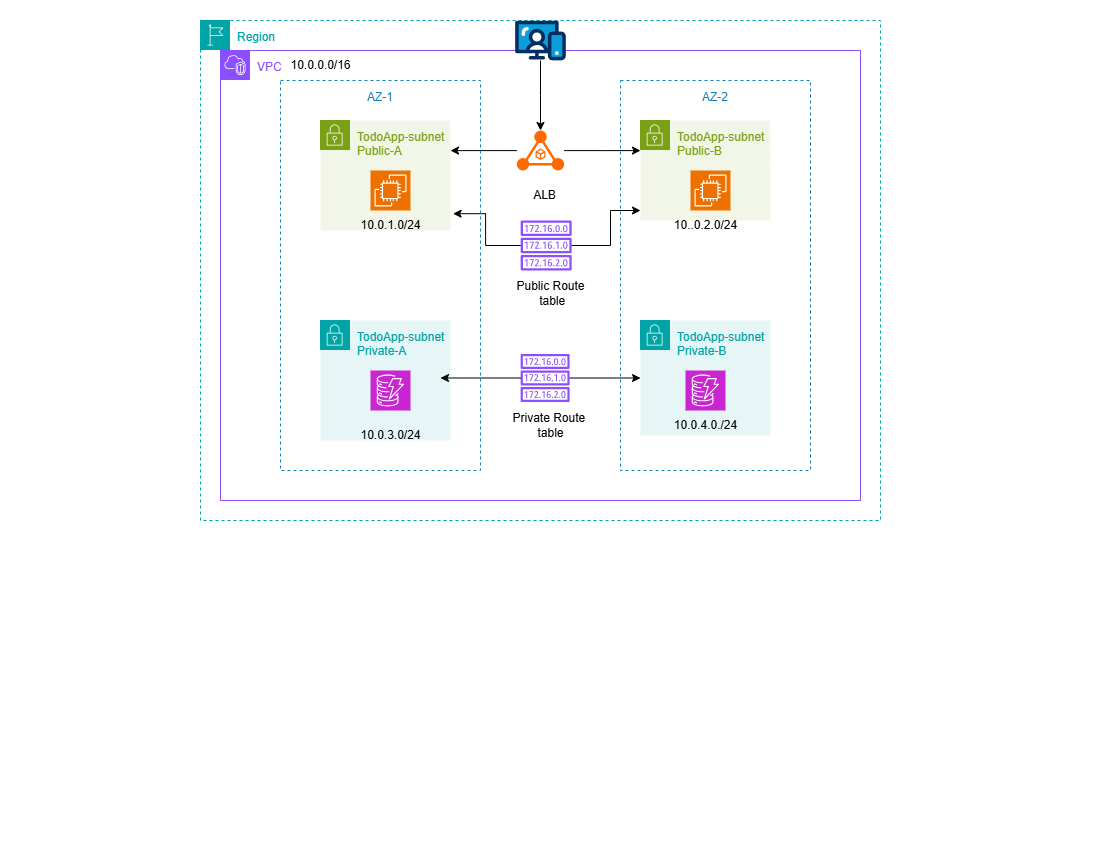

The diagram above was exported from draw.io. Its source (the exported page's mxGraphModel, read from the mxfile embedded in the PNG):
<mxGraphModel dx="1281" dy="527" grid="1" gridSize="10" guides="1" tooltips="1" connect="1" arrows="1" fold="1" page="1" pageScale="1" pageWidth="1100" pageHeight="850" math="0" shadow="0">
  <root>
    <mxCell id="0" />
    <mxCell id="1" parent="0" />
    <mxCell id="EWPw3VsGTzUaOZGMIESW-1" value="" style="group" parent="1" vertex="1" connectable="0">
      <mxGeometry x="320" y="320" width="130" height="130" as="geometry" />
    </mxCell>
    <mxCell id="EWPw3VsGTzUaOZGMIESW-2" value="TodoApp-subnet&lt;div&gt;Private-A&lt;/div&gt;" style="whiteSpace=wrap;html=1;strokeColor=none;fillColor=#E6F6F7;container=0;verticalAlign=top;align=left;spacingLeft=35;spacingTop=3;fontColor=#00A4A6;" parent="EWPw3VsGTzUaOZGMIESW-1" vertex="1">
      <mxGeometry width="130" height="120" as="geometry" />
    </mxCell>
    <mxCell id="EWPw3VsGTzUaOZGMIESW-3" value="" style="shape=image;verticalLabelPosition=bottom;labelBackgroundColor=default;verticalAlign=top;aspect=fixed;imageAspect=0;image=data:image/svg+xml,(base64 omitted: 1904 chars);allowArrows=0;connectable=0;moveable=0;resizable=0;" parent="EWPw3VsGTzUaOZGMIESW-1" vertex="1">
      <mxGeometry width="30" height="30" as="geometry" />
    </mxCell>
    <mxCell id="EWPw3VsGTzUaOZGMIESW-15" value="" style="sketch=0;points=[[0,0,0],[0.25,0,0],[0.5,0,0],[0.75,0,0],[1,0,0],[0,1,0],[0.25,1,0],[0.5,1,0],[0.75,1,0],[1,1,0],[0,0.25,0],[0,0.5,0],[0,0.75,0],[1,0.25,0],[1,0.5,0],[1,0.75,0]];outlineConnect=0;fontColor=#232F3E;fillColor=#C925D1;strokeColor=#ffffff;dashed=0;verticalLabelPosition=bottom;verticalAlign=top;align=center;html=1;fontSize=12;fontStyle=0;aspect=fixed;shape=mxgraph.aws4.resourceIcon;resIcon=mxgraph.aws4.dynamodb;" parent="EWPw3VsGTzUaOZGMIESW-1" vertex="1">
      <mxGeometry x="50" y="50" width="40" height="40" as="geometry" />
    </mxCell>
    <mxCell id="EWPw3VsGTzUaOZGMIESW-28" value="10.0.3.0/24" style="text;html=1;align=center;verticalAlign=middle;resizable=0;points=[];autosize=1;strokeColor=none;fillColor=none;" parent="EWPw3VsGTzUaOZGMIESW-1" vertex="1">
      <mxGeometry x="30" y="100" width="80" height="30" as="geometry" />
    </mxCell>
    <mxCell id="EWPw3VsGTzUaOZGMIESW-4" value="" style="group" parent="1" vertex="1" connectable="0">
      <mxGeometry x="640" y="320" width="130" height="115" as="geometry" />
    </mxCell>
    <mxCell id="EWPw3VsGTzUaOZGMIESW-5" value="TodoApp-subnet&lt;div&gt;Private-B&lt;/div&gt;" style="whiteSpace=wrap;html=1;strokeColor=none;fillColor=#E6F6F7;container=0;verticalAlign=top;align=left;spacingLeft=35;spacingTop=3;fontColor=#00A4A6;" parent="EWPw3VsGTzUaOZGMIESW-4" vertex="1">
      <mxGeometry width="130" height="115" as="geometry" />
    </mxCell>
    <mxCell id="EWPw3VsGTzUaOZGMIESW-6" value="" style="shape=image;verticalLabelPosition=bottom;labelBackgroundColor=default;verticalAlign=top;aspect=fixed;imageAspect=0;image=data:image/svg+xml,(base64 omitted: 1904 chars);allowArrows=0;connectable=0;moveable=0;resizable=0;" parent="EWPw3VsGTzUaOZGMIESW-4" vertex="1">
      <mxGeometry width="30" height="30" as="geometry" />
    </mxCell>
    <mxCell id="EWPw3VsGTzUaOZGMIESW-16" value="" style="sketch=0;points=[[0,0,0],[0.25,0,0],[0.5,0,0],[0.75,0,0],[1,0,0],[0,1,0],[0.25,1,0],[0.5,1,0],[0.75,1,0],[1,1,0],[0,0.25,0],[0,0.5,0],[0,0.75,0],[1,0.25,0],[1,0.5,0],[1,0.75,0]];outlineConnect=0;fontColor=#232F3E;fillColor=#C925D1;strokeColor=#ffffff;dashed=0;verticalLabelPosition=bottom;verticalAlign=top;align=center;html=1;fontSize=12;fontStyle=0;aspect=fixed;shape=mxgraph.aws4.resourceIcon;resIcon=mxgraph.aws4.dynamodb;" parent="EWPw3VsGTzUaOZGMIESW-4" vertex="1">
      <mxGeometry x="45" y="50.00272727272727" width="40" height="40" as="geometry" />
    </mxCell>
    <mxCell id="EWPw3VsGTzUaOZGMIESW-29" value="10.0.4.0./24" style="text;html=1;align=center;verticalAlign=middle;resizable=0;points=[];autosize=1;strokeColor=none;fillColor=none;" parent="EWPw3VsGTzUaOZGMIESW-4" vertex="1">
      <mxGeometry x="20" y="90" width="90" height="30" as="geometry" />
    </mxCell>
    <mxCell id="EWPw3VsGTzUaOZGMIESW-7" value="" style="group" parent="1" vertex="1" connectable="0">
      <mxGeometry x="320" y="120" width="130" height="120" as="geometry" />
    </mxCell>
    <mxCell id="EWPw3VsGTzUaOZGMIESW-8" value="TodoApp-subnet&lt;div&gt;Public-A&lt;/div&gt;" style="whiteSpace=wrap;html=1;strokeColor=none;fillColor=#F2F6E8;container=0;verticalAlign=top;align=left;spacingLeft=35;spacingTop=3;fontColor=#7AA116;" parent="EWPw3VsGTzUaOZGMIESW-7" vertex="1">
      <mxGeometry width="130" height="110" as="geometry" />
    </mxCell>
    <mxCell id="EWPw3VsGTzUaOZGMIESW-9" value="" style="shape=image;verticalLabelPosition=bottom;labelBackgroundColor=default;verticalAlign=top;aspect=fixed;imageAspect=0;image=data:image/svg+xml,(base64 omitted: 1900 chars);allowArrows=0;connectable=0;moveable=0;resizable=0;" parent="EWPw3VsGTzUaOZGMIESW-7" vertex="1">
      <mxGeometry width="30" height="30" as="geometry" />
    </mxCell>
    <mxCell id="EWPw3VsGTzUaOZGMIESW-13" value="" style="sketch=0;points=[[0,0,0],[0.25,0,0],[0.5,0,0],[0.75,0,0],[1,0,0],[0,1,0],[0.25,1,0],[0.5,1,0],[0.75,1,0],[1,1,0],[0,0.25,0],[0,0.5,0],[0,0.75,0],[1,0.25,0],[1,0.5,0],[1,0.75,0]];outlineConnect=0;fontColor=#232F3E;fillColor=#ED7100;strokeColor=#ffffff;dashed=0;verticalLabelPosition=bottom;verticalAlign=top;align=center;html=1;fontSize=12;fontStyle=0;aspect=fixed;shape=mxgraph.aws4.resourceIcon;resIcon=mxgraph.aws4.ec2;" parent="EWPw3VsGTzUaOZGMIESW-7" vertex="1">
      <mxGeometry x="50" y="50" width="40" height="40" as="geometry" />
    </mxCell>
    <mxCell id="EWPw3VsGTzUaOZGMIESW-26" value="10.0.1.0/24" style="text;html=1;align=center;verticalAlign=middle;resizable=0;points=[];autosize=1;strokeColor=none;fillColor=none;" parent="EWPw3VsGTzUaOZGMIESW-7" vertex="1">
      <mxGeometry x="30" y="90" width="80" height="30" as="geometry" />
    </mxCell>
    <mxCell id="EWPw3VsGTzUaOZGMIESW-10" value="" style="group" parent="1" vertex="1" connectable="0">
      <mxGeometry x="640" y="120" width="170" height="350" as="geometry" />
    </mxCell>
    <mxCell id="EWPw3VsGTzUaOZGMIESW-11" value="TodoApp-subnet&lt;div&gt;Public-B&lt;/div&gt;" style="whiteSpace=wrap;html=1;strokeColor=none;fillColor=#F2F6E8;container=0;verticalAlign=top;align=left;spacingLeft=35;spacingTop=3;fontColor=#7AA116;" parent="EWPw3VsGTzUaOZGMIESW-10" vertex="1">
      <mxGeometry width="130" height="100" as="geometry" />
    </mxCell>
    <mxCell id="EWPw3VsGTzUaOZGMIESW-12" value="" style="shape=image;verticalLabelPosition=bottom;labelBackgroundColor=default;verticalAlign=top;aspect=fixed;imageAspect=0;image=data:image/svg+xml,(base64 omitted: 1900 chars);allowArrows=0;connectable=0;moveable=0;resizable=0;" parent="EWPw3VsGTzUaOZGMIESW-10" vertex="1">
      <mxGeometry width="30" height="30" as="geometry" />
    </mxCell>
    <mxCell id="EWPw3VsGTzUaOZGMIESW-14" value="" style="sketch=0;points=[[0,0,0],[0.25,0,0],[0.5,0,0],[0.75,0,0],[1,0,0],[0,1,0],[0.25,1,0],[0.5,1,0],[0.75,1,0],[1,1,0],[0,0.25,0],[0,0.5,0],[0,0.75,0],[1,0.25,0],[1,0.5,0],[1,0.75,0]];outlineConnect=0;fontColor=#232F3E;fillColor=#ED7100;strokeColor=#ffffff;dashed=0;verticalLabelPosition=bottom;verticalAlign=top;align=center;html=1;fontSize=12;fontStyle=0;aspect=fixed;shape=mxgraph.aws4.resourceIcon;resIcon=mxgraph.aws4.ec2;" parent="EWPw3VsGTzUaOZGMIESW-10" vertex="1">
      <mxGeometry x="50" y="50" width="40" height="40" as="geometry" />
    </mxCell>
    <mxCell id="EWPw3VsGTzUaOZGMIESW-45" value="AZ-2" style="whiteSpace=wrap;html=1;strokeColor=#147EBA;fillColor=none;container=0;verticalAlign=top;align=center;spacingLeft=0;spacingTop=3;fontColor=#147EBA;dashed=1;" parent="EWPw3VsGTzUaOZGMIESW-10" vertex="1">
      <mxGeometry x="-20" y="-40" width="190" height="390" as="geometry" />
    </mxCell>
    <mxCell id="EWPw3VsGTzUaOZGMIESW-34" style="edgeStyle=orthogonalEdgeStyle;rounded=0;orthogonalLoop=1;jettySize=auto;html=1;" parent="1" source="EWPw3VsGTzUaOZGMIESW-17" target="EWPw3VsGTzUaOZGMIESW-8" edge="1">
      <mxGeometry relative="1" as="geometry">
        <Array as="points">
          <mxPoint x="460" y="150" />
          <mxPoint x="460" y="150" />
        </Array>
      </mxGeometry>
    </mxCell>
    <mxCell id="EWPw3VsGTzUaOZGMIESW-35" style="edgeStyle=orthogonalEdgeStyle;rounded=0;orthogonalLoop=1;jettySize=auto;html=1;" parent="1" source="EWPw3VsGTzUaOZGMIESW-17" edge="1">
      <mxGeometry relative="1" as="geometry">
        <mxPoint x="640" y="150.10000000000002" as="targetPoint" />
      </mxGeometry>
    </mxCell>
    <mxCell id="EWPw3VsGTzUaOZGMIESW-17" value="" style="points=[];aspect=fixed;html=1;align=center;shadow=0;dashed=0;fillColor=#FF6A00;strokeColor=none;shape=mxgraph.alibaba_cloud.alb_application_load_balancer_01;" parent="1" vertex="1">
      <mxGeometry x="516.3" y="130" width="47.400000000000006" height="40.2" as="geometry" />
    </mxCell>
    <mxCell id="EWPw3VsGTzUaOZGMIESW-31" style="edgeStyle=orthogonalEdgeStyle;rounded=0;orthogonalLoop=1;jettySize=auto;html=1;" parent="1" source="EWPw3VsGTzUaOZGMIESW-18" edge="1">
      <mxGeometry relative="1" as="geometry">
        <mxPoint x="540" y="130" as="targetPoint" />
      </mxGeometry>
    </mxCell>
    <mxCell id="EWPw3VsGTzUaOZGMIESW-18" value="" style="shape=image;html=1;verticalAlign=top;verticalLabelPosition=bottom;labelBackgroundColor=#ffffff;imageAspect=0;aspect=fixed;image=https://cdn1.iconfinder.com/data/icons/social-media-vol-3/24/_wordpress-128.png;direction=east;" parent="1" vertex="1">
      <mxGeometry x="520" y="20" width="40" height="40" as="geometry" />
    </mxCell>
    <mxCell id="EWPw3VsGTzUaOZGMIESW-38" style="edgeStyle=orthogonalEdgeStyle;rounded=0;orthogonalLoop=1;jettySize=auto;html=1;" parent="1" source="EWPw3VsGTzUaOZGMIESW-21" target="EWPw3VsGTzUaOZGMIESW-5" edge="1">
      <mxGeometry relative="1" as="geometry" />
    </mxCell>
    <mxCell id="EWPw3VsGTzUaOZGMIESW-21" value="" style="sketch=0;outlineConnect=0;fontColor=#232F3E;gradientColor=none;fillColor=#8C4FFF;strokeColor=none;dashed=0;verticalLabelPosition=bottom;verticalAlign=top;align=center;html=1;fontSize=12;fontStyle=0;aspect=fixed;pointerEvents=1;shape=mxgraph.aws4.route_table;" parent="1" vertex="1">
      <mxGeometry x="520" y="353.5" width="49.26" height="48" as="geometry" />
    </mxCell>
    <mxCell id="EWPw3VsGTzUaOZGMIESW-22" value="" style="sketch=0;outlineConnect=0;fontColor=#232F3E;gradientColor=none;fillColor=#8C4FFF;strokeColor=none;dashed=0;verticalLabelPosition=bottom;verticalAlign=top;align=center;html=1;fontSize=12;fontStyle=0;aspect=fixed;pointerEvents=1;shape=mxgraph.aws4.route_table;" parent="1" vertex="1">
      <mxGeometry x="520" y="220" width="51.31" height="50" as="geometry" />
    </mxCell>
    <mxCell id="EWPw3VsGTzUaOZGMIESW-23" value="ALB" style="text;html=1;align=center;verticalAlign=middle;resizable=0;points=[];autosize=1;strokeColor=none;fillColor=none;" parent="1" vertex="1">
      <mxGeometry x="518.7" y="180.2" width="50" height="30" as="geometry" />
    </mxCell>
    <mxCell id="EWPw3VsGTzUaOZGMIESW-24" value="Public Route&lt;div&gt;&amp;nbsp;table&lt;/div&gt;" style="text;html=1;align=center;verticalAlign=middle;resizable=0;points=[];autosize=1;strokeColor=none;fillColor=none;" parent="1" vertex="1">
      <mxGeometry x="505" y="273" width="90" height="40" as="geometry" />
    </mxCell>
    <mxCell id="EWPw3VsGTzUaOZGMIESW-25" value="Private Route&amp;nbsp;&lt;div&gt;table&lt;/div&gt;" style="text;html=1;align=center;verticalAlign=middle;resizable=0;points=[];autosize=1;strokeColor=none;fillColor=none;" parent="1" vertex="1">
      <mxGeometry x="500" y="405" width="100" height="40" as="geometry" />
    </mxCell>
    <mxCell id="EWPw3VsGTzUaOZGMIESW-27" value="10..0.2.0/24" style="text;html=1;align=center;verticalAlign=middle;resizable=0;points=[];autosize=1;strokeColor=none;fillColor=none;" parent="1" vertex="1">
      <mxGeometry x="660" y="210.2" width="90" height="30" as="geometry" />
    </mxCell>
    <mxCell id="EWPw3VsGTzUaOZGMIESW-36" style="edgeStyle=orthogonalEdgeStyle;rounded=0;orthogonalLoop=1;jettySize=auto;html=1;entryX=0;entryY=0.9;entryDx=0;entryDy=0;entryPerimeter=0;" parent="1" source="EWPw3VsGTzUaOZGMIESW-22" target="EWPw3VsGTzUaOZGMIESW-11" edge="1">
      <mxGeometry relative="1" as="geometry">
        <Array as="points">
          <mxPoint x="610" y="245" />
          <mxPoint x="610" y="210" />
        </Array>
      </mxGeometry>
    </mxCell>
    <mxCell id="EWPw3VsGTzUaOZGMIESW-37" style="edgeStyle=orthogonalEdgeStyle;rounded=0;orthogonalLoop=1;jettySize=auto;html=1;entryX=1.02;entryY=0.847;entryDx=0;entryDy=0;entryPerimeter=0;" parent="1" source="EWPw3VsGTzUaOZGMIESW-22" target="EWPw3VsGTzUaOZGMIESW-8" edge="1">
      <mxGeometry relative="1" as="geometry" />
    </mxCell>
    <mxCell id="EWPw3VsGTzUaOZGMIESW-40" style="edgeStyle=orthogonalEdgeStyle;rounded=0;orthogonalLoop=1;jettySize=auto;html=1;entryX=0.923;entryY=0.479;entryDx=0;entryDy=0;entryPerimeter=0;" parent="1" source="EWPw3VsGTzUaOZGMIESW-21" target="EWPw3VsGTzUaOZGMIESW-2" edge="1">
      <mxGeometry relative="1" as="geometry" />
    </mxCell>
    <mxCell id="EWPw3VsGTzUaOZGMIESW-41" value="AZ-1" style="whiteSpace=wrap;html=1;strokeColor=#147EBA;fillColor=none;container=0;verticalAlign=top;align=center;spacingLeft=0;spacingTop=3;fontColor=#147EBA;dashed=1;" parent="1" vertex="1">
      <mxGeometry x="280" y="80" width="200" height="390" as="geometry" />
    </mxCell>
    <mxCell id="EWPw3VsGTzUaOZGMIESW-46" value="" style="group" parent="1" vertex="1" connectable="0">
      <mxGeometry x="220" y="50" width="670" height="480" as="geometry" />
    </mxCell>
    <mxCell id="EWPw3VsGTzUaOZGMIESW-47" value="VPC" style="whiteSpace=wrap;html=1;strokeColor=#8C4FFF;fillColor=none;container=0;verticalAlign=top;align=left;spacingLeft=35;spacingTop=3;fontColor=#8C4FFF;" parent="EWPw3VsGTzUaOZGMIESW-46" vertex="1">
      <mxGeometry width="640" height="450" as="geometry" />
    </mxCell>
    <mxCell id="EWPw3VsGTzUaOZGMIESW-48" value="" style="shape=image;verticalLabelPosition=bottom;labelBackgroundColor=default;verticalAlign=top;aspect=fixed;imageAspect=0;image=data:image/svg+xml,(base64 omitted: 4772 chars);allowArrows=0;connectable=0;moveable=0;resizable=0;" parent="EWPw3VsGTzUaOZGMIESW-46" vertex="1">
      <mxGeometry width="30" height="30" as="geometry" />
    </mxCell>
    <mxCell id="EWPw3VsGTzUaOZGMIESW-49" value="10.0.0.0/16" style="text;html=1;align=center;verticalAlign=middle;resizable=0;points=[];autosize=1;strokeColor=none;fillColor=none;" parent="EWPw3VsGTzUaOZGMIESW-46" vertex="1">
      <mxGeometry x="60" width="80" height="30" as="geometry" />
    </mxCell>
    <mxCell id="EWPw3VsGTzUaOZGMIESW-55" value="" style="group" parent="1" vertex="1" connectable="0">
      <mxGeometry x="200" y="20" width="680" height="500" as="geometry" />
    </mxCell>
    <mxCell id="EWPw3VsGTzUaOZGMIESW-56" value="Region" style="whiteSpace=wrap;html=1;strokeColor=#00A4A6;fillColor=none;container=0;verticalAlign=top;align=left;spacingLeft=35;spacingTop=3;fontColor=#00A4A6;dashed=1;" parent="EWPw3VsGTzUaOZGMIESW-55" vertex="1">
      <mxGeometry width="680" height="500" as="geometry" />
    </mxCell>
    <mxCell id="EWPw3VsGTzUaOZGMIESW-57" value="" style="shape=image;verticalLabelPosition=bottom;labelBackgroundColor=default;verticalAlign=top;aspect=fixed;imageAspect=0;image=data:image/svg+xml,(base64 omitted: 1428 chars);allowArrows=0;connectable=0;moveable=0;resizable=0;" parent="EWPw3VsGTzUaOZGMIESW-55" vertex="1">
      <mxGeometry width="30" height="30" as="geometry" />
    </mxCell>
    <mxCell id="fjgScXN5P_C3p08oHztl-1" value="" style="verticalLabelPosition=bottom;aspect=fixed;html=1;shape=mxgraph.salesforce.web;" vertex="1" parent="EWPw3VsGTzUaOZGMIESW-55">
      <mxGeometry x="314.68000000000006" width="50.63" height="40" as="geometry" />
    </mxCell>
  </root>
</mxGraphModel>